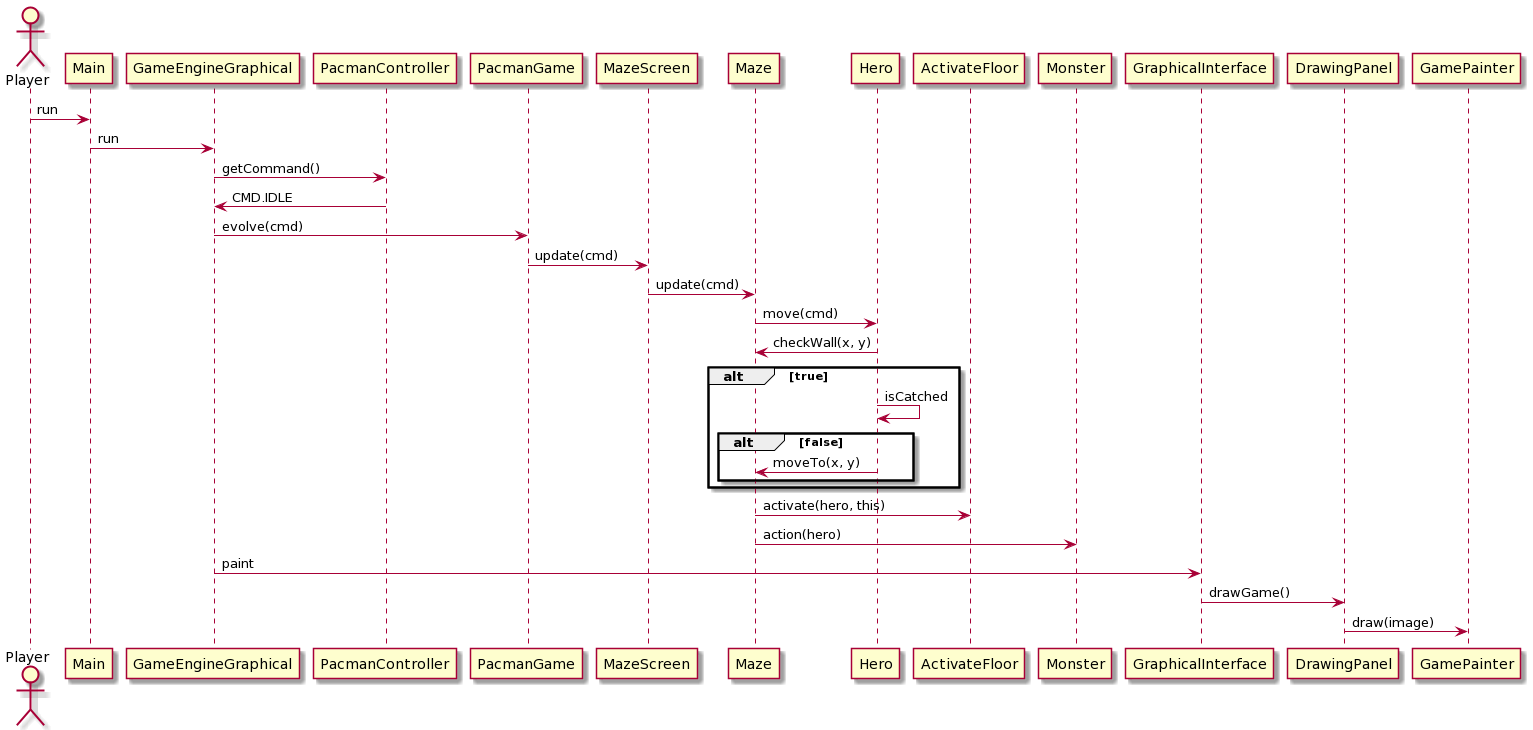

The diagram above was rendered by PlantUML. Its source (embedded in the PNG):
@startuml
actor Player
Player -> Main : run
Main -> GameEngineGraphical : run
GameEngineGraphical -> PacmanController : getCommand()
PacmanController -> GameEngineGraphical : CMD.IDLE
GameEngineGraphical -> PacmanGame : evolve(cmd)
PacmanGame -> MazeScreen: update(cmd)
MazeScreen -> Maze : update(cmd)
Maze -> Hero : move(cmd)
Hero -> Maze : checkWall(x, y)
alt true
 Hero -> Hero : isCatched
 alt false
  Hero -> Maze : moveTo(x, y)
 end
end

Maze -> ActivateFloor : activate(hero, this)
Maze -> Monster : action(hero)

GameEngineGraphical -> GraphicalInterface : paint
GraphicalInterface -> DrawingPanel  : drawGame()
DrawingPanel -> GamePainter : draw(image)
@enduml